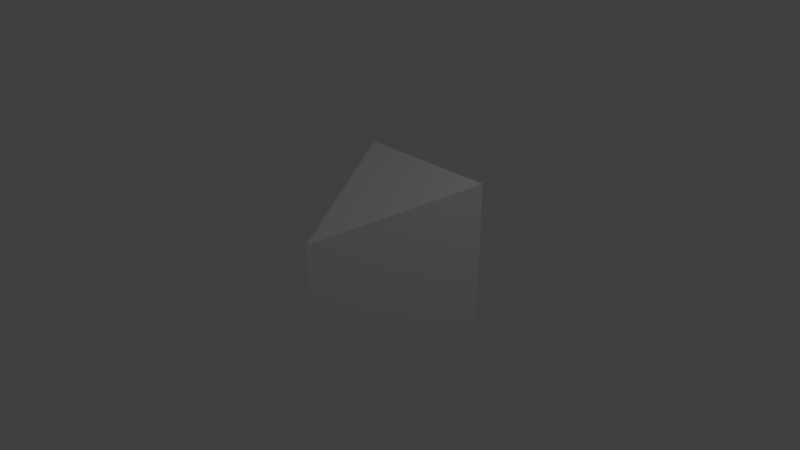 # Source: ConeRadar.blend  (saved by Blender 2.78.0; exported with 4.5.12 LTS)
import bpy
from mathutils import Matrix  # noqa: F401  (used for matrix-valued properties, if any)

bpy.ops.wm.read_factory_settings(use_empty=True)
scene = bpy.context.scene
scene.name = 'Scene'

# ---- collections
col_collection_1 = bpy.data.collections.new('Collection 1'); scene.collection.children.link(col_collection_1)

# ---- materials (node trees are filled in below, after node groups)
mat_material = bpy.data.materials.new('Material')
mat_material.alpha_threshold = 0.0
mat_material.use_transparent_shadow = False
mat_material.roughness = 0.5
mat_material.line_color = (0.0, 0.0, 0.0, 1.0)

# ---- material node trees

# ---- world
world_world = bpy.data.worlds.new('World'); scene.world = world_world
world_world.color = (0.05088, 0.05088, 0.05088)
world_world.use_sun_shadow = False
world_world.sun_shadow_jitter_overblur = 0.0
world_world.cycles.sampling_method = 'MANUAL'

# ---- cameras
cam_camera = bpy.data.cameras.new('Camera')
cam_camera.clip_end = 100.0
cam_camera.lens = 35.0
cam_camera.sensor_width = 32.0
cam_camera.sensor_height = 18.0
cam_camera.ortho_scale = 7.314
cam_camera.dof.focus_distance = 0.0
cam_camera.dof.aperture_fstop = 128.0

# ---- lights
light_lamp = bpy.data.lights.new('Lamp', 'POINT')
light_lamp.transmission_factor = 0.0
light_lamp.cutoff_distance = 30.0
light_lamp.energy = 100.0
light_lamp.shadow_buffer_clip_start = 1.001
light_lamp.shadow_soft_size = 0.1
light_lamp.shadow_maximum_resolution = 0.006
light_lamp.use_absolute_resolution = True

# ---- meshes
me_cube = bpy.data.meshes.new('Cube')
me_cube.from_pydata([(1.0, 1.0, -1.0), (-2.906e-07, -1.0, -0.4788), (-1.0, 1.0, -1.0), (1.0, 1.0, 1.0), (-2.906e-07, -1.0, 0.4788), (-1.0, 1.0, 1.0)], [], [(0, 1, 2), (3, 5, 4), (0, 3, 4, 1), (1, 4, 5, 2), (3, 0, 2, 5)])
me_cube.materials.append(mat_material)
me_cube.use_remesh_preserve_volume = False
me_cube.use_remesh_preserve_attributes = False
me_cube.use_mirror_vertex_groups = False
me_cube.update()

# ---- objects
ob_cube = bpy.data.objects.new('Cube', me_cube)
ob_lamp = bpy.data.objects.new('Lamp', light_lamp)
ob_camera = bpy.data.objects.new('Camera', cam_camera)

# ---- transforms, parenting, visibility, modifiers, constraints
ob_cube.location = (0.0, 0.0, 0.0)
ob_cube.lock_rotations_4d = False
ob_cube.empty_display_type = 'ARROWS'
ob_cube.lineart.crease_threshold = 0.0
ob_lamp.location = (4.076, 1.005, 5.904)
ob_lamp.rotation_euler = (0.6503, 0.05522, 1.866)
ob_lamp.lock_rotations_4d = False
ob_lamp.empty_display_type = 'ARROWS'
ob_lamp.color = (0.0, 0.0, 0.0, 0.0)
ob_lamp.lineart.crease_threshold = 0.0
ob_camera.location = (7.481, -6.508, 5.344)
ob_camera.rotation_euler = (1.109, 0.0, 0.8149)
ob_camera.lock_rotations_4d = False
ob_camera.empty_display_type = 'ARROWS'
ob_camera.color = (0.0, 0.0, 0.0, 0.0)
ob_camera.display_type = 'WIRE'
ob_camera.lineart.crease_threshold = 0.0

# ---- collection membership
col_collection_1.objects.link(ob_cube)
col_collection_1.objects.link(ob_lamp)
col_collection_1.objects.link(ob_camera)

# ---- scene / render settings (as saved in the file)
scene.camera = ob_camera
scene.frame_start = 1; scene.frame_end = 250; scene.frame_set(1)
scene.render.engine = 'BLENDER_EEVEE_NEXT'
scene.render.resolution_percentage = 50
scene.render.dither_intensity = 0.0
scene.cycles.use_denoising = False
scene.cycles.samples = 128
scene.cycles.sampling_pattern = 'TABULATED_SOBOL'
scene.cycles.light_sampling_threshold = 0.0
scene.cycles.use_adaptive_sampling = False
scene.cycles.use_light_tree = False
scene.cycles.blur_glossy = 0.0
scene.cycles.sample_clamp_indirect = 0.0
scene.view_settings.view_transform = 'Standard'
bpy.context.view_layer.update()
